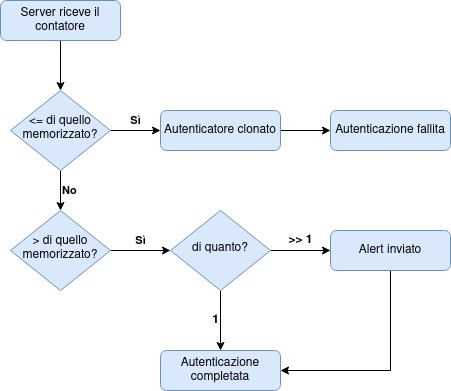

The diagram above was exported from draw.io. Its source (the exported page's mxGraphModel, read from the mxfile embedded in the PNG):
<mxGraphModel dx="1422" dy="757" grid="1" gridSize="10" guides="1" tooltips="1" connect="1" arrows="1" fold="1" page="1" pageScale="1" pageWidth="827" pageHeight="1169" math="0" shadow="0">
  <root>
    <mxCell id="WIyWlLk6GJQsqaUBKTNV-0" />
    <mxCell id="WIyWlLk6GJQsqaUBKTNV-1" parent="WIyWlLk6GJQsqaUBKTNV-0" />
    <mxCell id="TQpJS6tAQXkPqbE1q6eh-27" style="edgeStyle=orthogonalEdgeStyle;rounded=0;orthogonalLoop=1;jettySize=auto;html=1;exitX=0.5;exitY=1;exitDx=0;exitDy=0;entryX=0.5;entryY=0;entryDx=0;entryDy=0;fontSize=11;" edge="1" parent="WIyWlLk6GJQsqaUBKTNV-1" source="WIyWlLk6GJQsqaUBKTNV-3" target="WIyWlLk6GJQsqaUBKTNV-6">
      <mxGeometry relative="1" as="geometry" />
    </mxCell>
    <mxCell id="WIyWlLk6GJQsqaUBKTNV-3" value="Server riceve il contatore" style="rounded=1;whiteSpace=wrap;html=1;fontSize=12;glass=0;strokeWidth=1;shadow=0;fillColor=#dae8fc;strokeColor=#6c8ebf;" parent="WIyWlLk6GJQsqaUBKTNV-1" vertex="1">
      <mxGeometry x="160" y="80" width="120" height="40" as="geometry" />
    </mxCell>
    <mxCell id="TQpJS6tAQXkPqbE1q6eh-26" value="No" style="edgeStyle=orthogonalEdgeStyle;rounded=0;orthogonalLoop=1;jettySize=auto;html=1;exitX=0.5;exitY=1;exitDx=0;exitDy=0;entryX=0.5;entryY=0;entryDx=0;entryDy=0;fontSize=11;fontStyle=1;labelPosition=right;verticalLabelPosition=middle;align=left;verticalAlign=middle;" edge="1" parent="WIyWlLk6GJQsqaUBKTNV-1" source="WIyWlLk6GJQsqaUBKTNV-6" target="WIyWlLk6GJQsqaUBKTNV-10">
      <mxGeometry relative="1" as="geometry" />
    </mxCell>
    <mxCell id="TQpJS6tAQXkPqbE1q6eh-28" value="Sì" style="edgeStyle=orthogonalEdgeStyle;rounded=0;orthogonalLoop=1;jettySize=auto;html=1;exitX=1;exitY=0.5;exitDx=0;exitDy=0;entryX=0;entryY=0.5;entryDx=0;entryDy=0;fontSize=11;fontStyle=1;labelPosition=center;verticalLabelPosition=top;align=center;verticalAlign=bottom;" edge="1" parent="WIyWlLk6GJQsqaUBKTNV-1" source="WIyWlLk6GJQsqaUBKTNV-6" target="WIyWlLk6GJQsqaUBKTNV-7">
      <mxGeometry relative="1" as="geometry" />
    </mxCell>
    <mxCell id="WIyWlLk6GJQsqaUBKTNV-6" value="&amp;lt;= di quello memorizzato?" style="rhombus;whiteSpace=wrap;html=1;shadow=0;fontFamily=Helvetica;fontSize=12;align=center;strokeWidth=1;spacing=6;spacingTop=-4;fillColor=#dae8fc;strokeColor=#6c8ebf;" parent="WIyWlLk6GJQsqaUBKTNV-1" vertex="1">
      <mxGeometry x="170" y="170" width="100" height="80" as="geometry" />
    </mxCell>
    <mxCell id="TQpJS6tAQXkPqbE1q6eh-20" style="edgeStyle=orthogonalEdgeStyle;rounded=0;orthogonalLoop=1;jettySize=auto;html=1;fontSize=12;" edge="1" parent="WIyWlLk6GJQsqaUBKTNV-1" source="WIyWlLk6GJQsqaUBKTNV-7">
      <mxGeometry relative="1" as="geometry">
        <mxPoint x="490" y="210" as="targetPoint" />
      </mxGeometry>
    </mxCell>
    <mxCell id="WIyWlLk6GJQsqaUBKTNV-7" value="Autenticatore clonato" style="rounded=1;whiteSpace=wrap;html=1;fontSize=12;glass=0;strokeWidth=1;shadow=0;fillColor=#dae8fc;strokeColor=#6c8ebf;" parent="WIyWlLk6GJQsqaUBKTNV-1" vertex="1">
      <mxGeometry x="320" y="190" width="120" height="40" as="geometry" />
    </mxCell>
    <mxCell id="TQpJS6tAQXkPqbE1q6eh-25" value="&lt;b style=&quot;font-size: 11px;&quot;&gt;Sì&lt;/b&gt;" style="edgeStyle=orthogonalEdgeStyle;rounded=0;orthogonalLoop=1;jettySize=auto;html=1;exitX=1;exitY=0.5;exitDx=0;exitDy=0;entryX=0;entryY=0.5;entryDx=0;entryDy=0;fontSize=11;labelPosition=center;verticalLabelPosition=top;align=center;verticalAlign=bottom;" edge="1" parent="WIyWlLk6GJQsqaUBKTNV-1" source="WIyWlLk6GJQsqaUBKTNV-10" target="TQpJS6tAQXkPqbE1q6eh-11">
      <mxGeometry relative="1" as="geometry" />
    </mxCell>
    <mxCell id="WIyWlLk6GJQsqaUBKTNV-10" value="&amp;gt; di quello memorizzato?" style="rhombus;whiteSpace=wrap;html=1;shadow=0;fontFamily=Helvetica;fontSize=12;align=center;strokeWidth=1;spacing=6;spacingTop=-4;fillColor=#dae8fc;strokeColor=#6c8ebf;" parent="WIyWlLk6GJQsqaUBKTNV-1" vertex="1">
      <mxGeometry x="170" y="290" width="100" height="80" as="geometry" />
    </mxCell>
    <mxCell id="WIyWlLk6GJQsqaUBKTNV-11" value="Autenticazione completata" style="rounded=1;whiteSpace=wrap;html=1;fontSize=12;glass=0;strokeWidth=1;shadow=0;fillColor=#dae8fc;strokeColor=#6c8ebf;" parent="WIyWlLk6GJQsqaUBKTNV-1" vertex="1">
      <mxGeometry x="320" y="430" width="120" height="40" as="geometry" />
    </mxCell>
    <mxCell id="TQpJS6tAQXkPqbE1q6eh-13" value="&amp;gt;&amp;gt; 1" style="edgeStyle=orthogonalEdgeStyle;rounded=0;orthogonalLoop=1;jettySize=auto;html=1;exitX=1;exitY=0.5;exitDx=0;exitDy=0;fontSize=12;entryX=0;entryY=0.5;entryDx=0;entryDy=0;labelPosition=center;verticalLabelPosition=top;align=center;verticalAlign=bottom;fontStyle=1" edge="1" parent="WIyWlLk6GJQsqaUBKTNV-1" source="TQpJS6tAQXkPqbE1q6eh-11" target="TQpJS6tAQXkPqbE1q6eh-14">
      <mxGeometry relative="1" as="geometry">
        <mxPoint x="480" y="330" as="targetPoint" />
      </mxGeometry>
    </mxCell>
    <mxCell id="TQpJS6tAQXkPqbE1q6eh-22" value="1" style="edgeStyle=orthogonalEdgeStyle;rounded=0;orthogonalLoop=1;jettySize=auto;html=1;entryX=0.5;entryY=0;entryDx=0;entryDy=0;fontSize=12;labelPosition=left;verticalLabelPosition=middle;align=right;verticalAlign=middle;fontStyle=1" edge="1" parent="WIyWlLk6GJQsqaUBKTNV-1" source="TQpJS6tAQXkPqbE1q6eh-11" target="WIyWlLk6GJQsqaUBKTNV-11">
      <mxGeometry relative="1" as="geometry" />
    </mxCell>
    <mxCell id="TQpJS6tAQXkPqbE1q6eh-11" value="di quanto?" style="rhombus;whiteSpace=wrap;html=1;shadow=0;fontFamily=Helvetica;fontSize=12;align=center;strokeWidth=1;spacing=6;spacingTop=-4;fillColor=#dae8fc;strokeColor=#6c8ebf;" vertex="1" parent="WIyWlLk6GJQsqaUBKTNV-1">
      <mxGeometry x="330" y="290" width="100" height="80" as="geometry" />
    </mxCell>
    <mxCell id="TQpJS6tAQXkPqbE1q6eh-24" style="edgeStyle=orthogonalEdgeStyle;rounded=0;orthogonalLoop=1;jettySize=auto;html=1;entryX=1;entryY=0.5;entryDx=0;entryDy=0;fontSize=12;" edge="1" parent="WIyWlLk6GJQsqaUBKTNV-1" source="TQpJS6tAQXkPqbE1q6eh-14" target="WIyWlLk6GJQsqaUBKTNV-11">
      <mxGeometry relative="1" as="geometry">
        <Array as="points">
          <mxPoint x="550" y="450" />
        </Array>
      </mxGeometry>
    </mxCell>
    <mxCell id="TQpJS6tAQXkPqbE1q6eh-14" value="Alert inviato" style="rounded=1;whiteSpace=wrap;html=1;fontSize=12;glass=0;strokeWidth=1;shadow=0;fillColor=#dae8fc;strokeColor=#6c8ebf;" vertex="1" parent="WIyWlLk6GJQsqaUBKTNV-1">
      <mxGeometry x="490" y="310" width="120" height="40" as="geometry" />
    </mxCell>
    <mxCell id="TQpJS6tAQXkPqbE1q6eh-21" value="Autenticazione fallita" style="rounded=1;whiteSpace=wrap;html=1;fontSize=12;glass=0;strokeWidth=1;shadow=0;fillColor=#dae8fc;strokeColor=#6c8ebf;" vertex="1" parent="WIyWlLk6GJQsqaUBKTNV-1">
      <mxGeometry x="490" y="190" width="120" height="40" as="geometry" />
    </mxCell>
  </root>
</mxGraphModel>